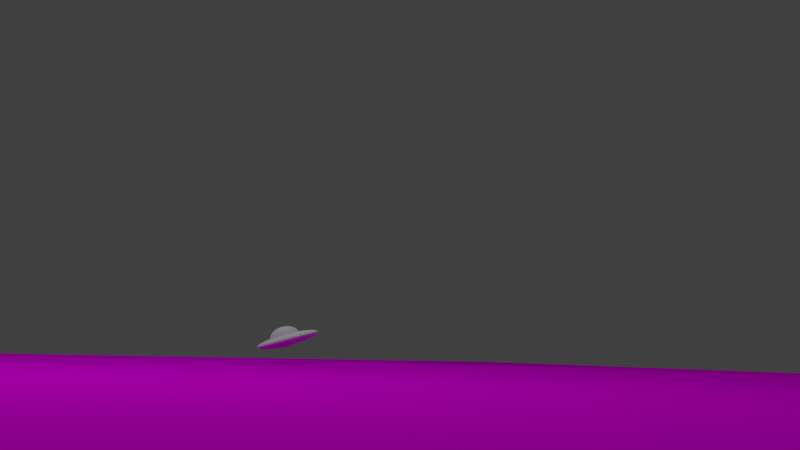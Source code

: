 # Source: Kamerafahrt5.blend  (saved by Blender 2.76.0; exported with 4.5.12 LTS)
import bpy
from mathutils import Matrix  # noqa: F401  (used for matrix-valued properties, if any)

bpy.ops.wm.read_factory_settings(use_empty=True)
scene = bpy.context.scene
scene.name = 'Scene'

# ---- collections
col_collection_1 = bpy.data.collections.new('Collection 1'); scene.collection.children.link(col_collection_1)

# ---- images (referenced by path relative to the original .blend; pixels are not part of the script)
import os
ASSET_DIR = os.environ.get("B2B_ASSET_DIR", "")  # directory of the original .blend (textures are referenced by path, not embedded)
HERE = os.path.dirname(os.path.abspath(__file__))  # packed textures are extracted next to this script under _unpacked/

def load_image(name, relpath, width, height, colorspace="sRGB"):
    """Load a texture the original file referenced (path relative to the .blend, or extracted next to this script)."""
    p = next((c for c in (os.path.join(HERE, relpath), os.path.join(ASSET_DIR, relpath)) if relpath and os.path.exists(c)), "")
    if p:
        img = bpy.data.images.load(p, check_existing=True)
        img.name = name
    else:  # same state as the original file: an image datablock whose file is absent (Cycles renders it pink)
        img = bpy.data.images.new(name, width, height)
        img.source = "FILE"
        img.filepath = "//" + (relpath or name)
    img.colorspace_settings.name = colorspace
    return img
img_ocean_water_background_4_jpg = load_image('ocean-water-background-4.jpg', 'ocean-water-background-4.jpg', 1024, 1024, 'sRGB')

# ---- materials (node trees are filled in below, after node groups)
mat_material_001 = bpy.data.materials.new('Material.001')
mat_material_001.alpha_threshold = 0.0
mat_material_001.roughness = 0.5
mat_lichtquelle3_gelb = bpy.data.materials.new('Lichtquelle3_gelb')
mat_lichtquelle3_gelb.alpha_threshold = 0.0
mat_lichtquelle3_gelb.roughness = 0.5
mat_lichtquelle2_blau = bpy.data.materials.new('Lichtquelle2_blau')
mat_lichtquelle2_blau.alpha_threshold = 0.0
mat_lichtquelle2_blau.roughness = 0.5
mat_lichtquelle1_wei = bpy.data.materials.new('Lichtquelle1_weiß')
mat_lichtquelle1_wei.alpha_threshold = 0.0
mat_lichtquelle1_wei.roughness = 0.5

# ---- material node trees
mat_material_001.use_nodes = True; mat_material_001.node_tree.nodes.clear()
_N = mat_material_001.node_tree.nodes; _L = mat_material_001.node_tree.links
n0 = _N.new('ShaderNodeOutputMaterial'); n0.name = 'Material Output'; n0.location = (300, 300)
n1 = _N.new('ShaderNodeBsdfDiffuse'); n1.name = 'Diffuse BSDF'; n1.location = (10, 300)
n2 = _N.new('ShaderNodeTexImage'); n2.name = 'Image Texture'; n2.location = (-180, 300)
n2.width = 140
n2.image = img_ocean_water_background_4_jpg
_L.new(n1.outputs[0], n0.inputs[0])
_L.new(n2.outputs[0], n1.inputs[0])
n0.is_active_output = True
mat_lichtquelle3_gelb.use_nodes = True; mat_lichtquelle3_gelb.node_tree.nodes.clear()
_N = mat_lichtquelle3_gelb.node_tree.nodes; _L = mat_lichtquelle3_gelb.node_tree.links
n0 = _N.new('ShaderNodeOutputMaterial'); n0.name = 'Material Output'; n0.location = (300, 300)
n1 = _N.new('ShaderNodeEmission'); n1.name = 'Emission'; n1.location = (10, 300)
n1.inputs[0].default_value = (0.9258, 1.0, 0.855, 1.0)
n1.inputs[1].default_value = 1.5
_L.new(n1.outputs[0], n0.inputs[0])
n0.is_active_output = True
mat_lichtquelle2_blau.use_nodes = True; mat_lichtquelle2_blau.node_tree.nodes.clear()
_N = mat_lichtquelle2_blau.node_tree.nodes; _L = mat_lichtquelle2_blau.node_tree.links
n0 = _N.new('ShaderNodeOutputMaterial'); n0.name = 'Material Output'; n0.location = (300, 300)
n1 = _N.new('ShaderNodeEmission'); n1.name = 'Emission'; n1.location = (10, 300)
n1.inputs[0].default_value = (0.8007, 1.0, 1.0, 1.0)
n1.inputs[1].default_value = 3.0
_L.new(n1.outputs[0], n0.inputs[0])
n0.is_active_output = True
mat_lichtquelle1_wei.use_nodes = True; mat_lichtquelle1_wei.node_tree.nodes.clear()
_N = mat_lichtquelle1_wei.node_tree.nodes; _L = mat_lichtquelle1_wei.node_tree.links
n0 = _N.new('ShaderNodeOutputMaterial'); n0.name = 'Material Output'; n0.location = (300, 300)
n1 = _N.new('ShaderNodeEmission'); n1.name = 'Emission'; n1.location = (10, 300)
n1.inputs[1].default_value = 5.0
_L.new(n1.outputs[0], n0.inputs[0])
n0.is_active_output = True

# ---- world
world_world = bpy.data.worlds.new('World'); scene.world = world_world
world_world.color = (0.05088, 0.05088, 0.05088)
world_world.use_sun_shadow = False
world_world.sun_shadow_jitter_overblur = 0.0
world_world.cycles.sampling_method = 'MANUAL'
world_world.cycles.sample_map_resolution = 256

# ---- cameras
cam_camera = bpy.data.cameras.new('Camera')
cam_camera.clip_end = 100.0
cam_camera.lens = 35.0
cam_camera.sensor_width = 32.0
cam_camera.sensor_height = 18.0
cam_camera.ortho_scale = 7.314
cam_camera.dof.focus_distance = 0.0

# ---- meshes
me_sphere = bpy.data.meshes.new('Sphere')
me_sphere.from_pydata([(0.07733, 0.5636, 0.4698), (-0.01253, 0.5636, 0.4426), (-0.09535, 0.5636, 0.3983), (-0.1679, 0.5636, 0.3387), (-0.2275, 0.5636, 0.2661), (-0.2718, 0.5636, 0.1833), (-0.299, 0.5636, 0.09346), (-0.3083, 0.5636, -2.032e-07), (-0.299, 0.5636, -0.09346), (-0.2718, 0.5636, -0.1833), (-0.2275, 0.5636, -0.2661), (-0.1679, 0.5636, -0.3387), (-0.09535, 0.5636, -0.3983), (-0.01253, 0.5636, -0.4426), (0.07733, 0.5636, -0.4698), (0.07913, 0.4961, 0.4698), (-0.009008, 0.4311, 0.4426), (-0.09024, 0.3713, 0.3983), (-0.1614, 0.3188, 0.3387), (-0.2199, 0.2758, 0.2661), (-0.2633, 0.2438, 0.1833), (-0.29, 0.2241, 0.09346), (-0.299, 0.2174, -2.032e-07), (-0.29, 0.2241, -0.09346), (-0.2633, 0.2438, -0.1833), (-0.2199, 0.2758, -0.2661), (-0.1614, 0.3188, -0.3387), (-0.09024, 0.3713, -0.3983), (-0.009008, 0.4311, -0.4426), (0.07913, 0.4961, -0.4698), (0.08445, 0.4311, 0.4698), (0.001424, 0.3038, 0.4426), (-0.07509, 0.1864, 0.3983), (-0.1422, 0.08347, 0.3387), (-0.1972, -0.0009715, 0.2661), (-0.2381, -0.06372, 0.1833), (-0.2633, -0.1024, 0.09346), (-0.2718, -0.1154, -2.031e-07), (-0.2633, -0.1024, -0.09346), (-0.2381, -0.06372, -0.1833), (-0.1972, -0.0009714, -0.2661), (-0.1422, 0.08347, -0.3387), (-0.07509, 0.1864, -0.3983), (0.001424, 0.3038, -0.4426), (0.08445, 0.4311, -0.4698), (0.09309, 0.3713, 0.4698), (0.01836, 0.1864, 0.4426), (-0.0505, 0.01594, 0.3983), (-0.1109, -0.1334, 0.3387), (-0.1604, -0.256, 0.2661), (-0.1972, -0.3471, 0.1833), (-0.2199, -0.4032, 0.09346), (-0.2275, -0.4222, -2.03e-07), (-0.2199, -0.4032, -0.09346), (-0.1972, -0.3471, -0.1833), (-0.1604, -0.256, -0.2661), (-0.1109, -0.1334, -0.3387), (-0.0505, 0.01594, -0.3983), (0.01836, 0.1864, -0.4426), (0.09309, 0.3713, -0.4698), (0.1047, 0.3188, 0.4698), (0.04116, 0.08347, 0.4426), (-0.0174, -0.1334, 0.3983), (-0.06873, -0.3236, 0.3387), (-0.1109, -0.4796, 0.2661), (-0.1422, -0.5955, 0.1833), (-0.1614, -0.6669, 0.09346), (-0.1679, -0.691, -2.029e-07), (-0.1614, -0.6669, -0.09346), (-0.1422, -0.5955, -0.1833), (-0.1109, -0.4796, -0.2661), (-0.06873, -0.3236, -0.3387), (-0.0174, -0.1334, -0.3983), (0.04116, 0.08347, -0.4426), (0.1047, 0.3188, -0.4698), (0.1189, 0.2758, 0.4698), (0.06894, -0.0009718, 0.4426), (0.02293, -0.256, 0.3983), (-0.0174, -0.4796, 0.3387), (-0.0505, -0.6631, 0.2661), (-0.07509, -0.7994, 0.1833), (-0.09024, -0.8834, 0.09346), (-0.09535, -0.9117, -2.028e-07), (-0.09024, -0.8834, -0.09346), (-0.07509, -0.7994, -0.1833), (-0.0505, -0.6631, -0.2661), (-0.0174, -0.4796, -0.3387), (0.02293, -0.256, -0.3983), (0.06894, -0.0009714, -0.4426), (0.1189, 0.2758, -0.4698), (0.135, 0.2438, 0.4698), (0.1006, -0.06372, 0.4426), (0.06894, -0.3471, 0.3983), (0.04116, -0.5955, 0.3387), (0.01836, -0.7994, 0.2661), (0.001424, -0.9509, 0.1833), (-0.009008, -1.044, 0.09346), (-0.01253, -1.076, -2.026e-07), (-0.009008, -1.044, -0.09346), (0.001424, -0.9509, -0.1833), (0.01836, -0.7994, -0.2661), (0.04116, -0.5955, -0.3387), (0.06894, -0.3471, -0.3983), (0.1006, -0.06372, -0.4426), (0.135, 0.2438, -0.4698), (0.1526, 0.2241, 0.4698), (0.135, -0.1024, 0.4426), (0.1189, -0.4032, 0.3983), (0.1047, -0.6669, 0.3387), (0.09309, -0.8834, 0.2661), (0.08445, -1.044, 0.1833), (0.07913, -1.143, 0.09346), (0.07733, -1.177, -2.024e-07), (0.07913, -1.143, -0.09346), (0.08445, -1.044, -0.1833), (0.09309, -0.8834, -0.2661), (0.1047, -0.6669, -0.3387), (0.1189, -0.4032, -0.3983), (0.135, -0.1024, -0.4426), (0.1526, 0.2241, -0.4698), (0.1708, 0.2174, 0.4698), (0.1708, -0.1154, 0.4426), (0.1708, -0.4222, 0.3983), (0.1708, -0.691, 0.3387), (0.1708, -0.9117, 0.2661), (0.1708, -1.076, 0.1833), (0.1708, -1.177, 0.09346), (0.1708, -1.211, -2.023e-07), (0.1708, -1.177, -0.09346), (0.1708, -1.076, -0.1833), (0.1708, -0.9117, -0.2661), (0.1708, -0.691, -0.3387), (0.1708, -0.4222, -0.3983), (0.1708, -0.1154, -0.4426), (0.1708, 0.2174, -0.4698), (0.189, 0.2241, 0.4698), (0.2066, -0.1024, 0.4426), (0.2227, -0.4032, 0.3983), (0.2369, -0.6669, 0.3387), (0.2485, -0.8834, 0.2661), (0.2571, -1.044, 0.1833), (0.2625, -1.143, 0.09346), (0.2642, -1.177, -2.021e-07), (0.2625, -1.143, -0.09346), (0.2571, -1.044, -0.1833), (0.2485, -0.8834, -0.2661), (0.2369, -0.6669, -0.3387), (0.2227, -0.4032, -0.3983), (0.2066, -0.1024, -0.4426), (0.189, 0.2241, -0.4698), (0.2066, 0.2438, 0.4698), (0.2409, -0.06372, 0.4426), (0.2726, -0.3471, 0.3983), (0.3004, -0.5955, 0.3387), (0.3232, -0.7994, 0.2661), (0.3402, -0.9509, 0.1833), (0.3506, -1.044, 0.09346), (0.3541, -1.076, -2.019e-07), (0.3506, -1.044, -0.09346), (0.3402, -0.9509, -0.1833), (0.3232, -0.7994, -0.2661), (0.3004, -0.5955, -0.3387), (0.2726, -0.3471, -0.3983), (0.2409, -0.06372, -0.4426), (0.2066, 0.2438, -0.4698), (0.2227, 0.2758, 0.4698), (0.2726, -0.0009717, 0.4426), (0.3187, -0.256, 0.3983), (0.359, -0.4796, 0.3387), (0.3921, -0.6631, 0.2661), (0.4167, -0.7994, 0.1833), (0.4318, -0.8834, 0.09346), (0.4369, -0.9117, -2.017e-07), (0.4318, -0.8834, -0.09346), (0.4167, -0.7994, -0.1833), (0.3921, -0.6631, -0.2661), (0.359, -0.4796, -0.3387), (0.3187, -0.256, -0.3983), (0.2726, -0.0009713, -0.4426), (0.2227, 0.2758, -0.4698), (0.2369, 0.3188, 0.4698), (0.3004, 0.08347, 0.4426), (0.359, -0.1334, 0.3983), (0.4103, -0.3236, 0.3387), (0.4524, -0.4796, 0.2661), (0.4837, -0.5955, 0.1833), (0.503, -0.6669, 0.09346), (0.5095, -0.691, -2.016e-07), (0.503, -0.6669, -0.09346), (0.4837, -0.5955, -0.1833), (0.4524, -0.4796, -0.2661), (0.4103, -0.3236, -0.3387), (0.359, -0.1334, -0.3983), (0.3004, 0.08347, -0.4426), (0.2369, 0.3188, -0.4698), (0.2485, 0.3713, 0.4698), (0.3232, 0.1864, 0.4426), (0.3921, 0.01594, 0.3983), (0.4524, -0.1334, 0.3387), (0.502, -0.256, 0.2661), (0.5388, -0.3471, 0.1833), (0.5614, -0.4032, 0.09346), (0.5691, -0.4222, -2.015e-07), (0.5614, -0.4032, -0.09346), (0.5388, -0.3471, -0.1833), (0.502, -0.256, -0.2661), (0.4524, -0.1334, -0.3387), (0.3921, 0.01594, -0.3983), (0.3232, 0.1864, -0.4426), (0.2485, 0.3713, -0.4698), (0.2571, 0.4311, 0.4698), (0.3402, 0.3038, 0.4426), (0.4167, 0.1864, 0.3983), (0.4837, 0.08347, 0.3387), (0.5388, -0.0009711, 0.2661), (0.5797, -0.06372, 0.1833), (0.6049, -0.1024, 0.09346), (0.6134, -0.1154, -2.014e-07), (0.6049, -0.1024, -0.09346), (0.5797, -0.06372, -0.1833), (0.5388, -0.000971, -0.2661), (0.4837, 0.08347, -0.3387), (0.4167, 0.1864, -0.3983), (0.3402, 0.3038, -0.4426), (0.2571, 0.4311, -0.4698), (0.2625, 0.4961, 0.4698), (0.3506, 0.4311, 0.4426), (0.4318, 0.3713, 0.3983), (0.503, 0.3188, 0.3387), (0.5614, 0.2758, 0.2661), (0.6049, 0.2438, 0.1833), (0.6316, 0.2241, 0.09346), (0.6406, 0.2174, -2.013e-07), (0.6316, 0.2241, -0.09346), (0.6049, 0.2438, -0.1833), (0.5614, 0.2758, -0.2661), (0.503, 0.3188, -0.3387), (0.4318, 0.3713, -0.3983), (0.3506, 0.4311, -0.4426), (0.2625, 0.4961, -0.4698), (0.2642, 0.5636, 0.4698), (0.3541, 0.5636, 0.4426), (0.4369, 0.5636, 0.3983), (0.5095, 0.5636, 0.3387), (0.5691, 0.5636, 0.2661), (0.6134, 0.5636, 0.1833), (0.6406, 0.5636, 0.09346), (0.6498, 0.5636, -2.013e-07), (0.6406, 0.5636, -0.09346), (0.6134, 0.5636, -0.1833), (0.5691, 0.5636, -0.2661), (0.5095, 0.5636, -0.3387), (0.4369, 0.5636, -0.3983), (0.3541, 0.5636, -0.4426), (0.2642, 0.5636, -0.4698), (0.2625, 0.6311, 0.4698), (0.3506, 0.6961, 0.4426), (0.4318, 0.7559, 0.3983), (0.503, 0.8084, 0.3387), (0.5614, 0.8514, 0.2661), (0.6049, 0.8834, 0.1833), (0.6316, 0.9031, 0.09346), (0.6406, 0.9098, -2.013e-07), (0.6316, 0.9031, -0.09346), (0.6049, 0.8834, -0.1833), (0.5614, 0.8514, -0.2661), (0.503, 0.8084, -0.3387), (0.4318, 0.7559, -0.3983), (0.3506, 0.6961, -0.4426), (0.2625, 0.6311, -0.4698), (0.2571, 0.6961, 0.4698), (0.3402, 0.8234, 0.4426), (0.4167, 0.9408, 0.3983), (0.4837, 1.044, 0.3387), (0.5388, 1.128, 0.2661), (0.5797, 1.191, 0.1833), (0.6049, 1.23, 0.09346), (0.6134, 1.243, -2.014e-07), (0.6049, 1.23, -0.09346), (0.5797, 1.191, -0.1833), (0.5388, 1.128, -0.2661), (0.4837, 1.044, -0.3387), (0.4167, 0.9408, -0.3983), (0.3402, 0.8234, -0.4426), (0.2571, 0.6961, -0.4698), (0.2485, 0.7559, 0.4698), (0.3232, 0.9408, 0.4426), (0.3921, 1.111, 0.3983), (0.4524, 1.261, 0.3387), (0.502, 1.383, 0.2661), (0.5388, 1.474, 0.1833), (0.5614, 1.53, 0.09346), (0.5691, 1.549, -2.015e-07), (0.5614, 1.53, -0.09346), (0.5388, 1.474, -0.1833), (0.502, 1.383, -0.2661), (0.4524, 1.261, -0.3387), (0.3921, 1.111, -0.3983), (0.3232, 0.9408, -0.4426), (0.2485, 0.7559, -0.4698), (0.2369, 0.8084, 0.4698), (0.3004, 1.044, 0.4426), (0.359, 1.261, 0.3983), (0.4103, 1.451, 0.3387), (0.4524, 1.607, 0.2661), (0.4837, 1.723, 0.1833), (0.503, 1.794, 0.09346), (0.5095, 1.818, -2.016e-07), (0.503, 1.794, -0.09346), (0.4837, 1.723, -0.1833), (0.4524, 1.607, -0.2661), (0.4103, 1.451, -0.3387), (0.359, 1.261, -0.3983), (0.3004, 1.044, -0.4426), (0.2369, 0.8084, -0.4698), (0.2227, 0.8514, 0.4698), (0.2726, 1.128, 0.4426), (0.3187, 1.383, 0.3983), (0.359, 1.607, 0.3387), (0.3921, 1.79, 0.2661), (0.4167, 1.927, 0.1833), (0.4318, 2.011, 0.09346), (0.4369, 2.039, -2.017e-07), (0.4318, 2.011, -0.09346), (0.4167, 1.927, -0.1833), (0.3921, 1.79, -0.2661), (0.359, 1.607, -0.3387), (0.3187, 1.383, -0.3983), (0.2726, 1.128, -0.4426), (0.2227, 0.8514, -0.4698), (0.1708, 0.5636, -0.479), (0.2066, 0.8834, 0.4698), (0.2409, 1.191, 0.4426), (0.2726, 1.474, 0.3983), (0.3004, 1.723, 0.3387), (0.3232, 1.927, 0.2661), (0.3402, 2.078, 0.1833), (0.3506, 2.171, 0.09346), (0.3541, 2.203, -2.019e-07), (0.3506, 2.171, -0.09346), (0.3402, 2.078, -0.1833), (0.3232, 1.927, -0.2661), (0.3004, 1.723, -0.3387), (0.2726, 1.474, -0.3983), (0.2409, 1.191, -0.4426), (0.2066, 0.8834, -0.4698), (0.189, 0.9031, 0.4698), (0.2066, 1.23, 0.4426), (0.2227, 1.53, 0.3983), (0.2369, 1.794, 0.3387), (0.2485, 2.011, 0.2661), (0.2571, 2.171, 0.1833), (0.2625, 2.27, 0.09346), (0.2642, 2.304, -2.021e-07), (0.2625, 2.27, -0.09346), (0.2571, 2.171, -0.1833), (0.2485, 2.011, -0.2661), (0.2369, 1.794, -0.3387), (0.2227, 1.53, -0.3983), (0.2066, 1.23, -0.4426), (0.189, 0.9031, -0.4698), (0.1708, 0.9098, 0.4698), (0.1708, 1.243, 0.4426), (0.1708, 1.549, 0.3983), (0.1708, 1.818, 0.3387), (0.1708, 2.039, 0.2661), (0.1708, 2.203, 0.1833), (0.1708, 2.304, 0.09346), (0.1708, 2.338, -2.023e-07), (0.1708, 2.304, -0.09346), (0.1708, 2.203, -0.1833), (0.1708, 2.039, -0.2661), (0.1708, 1.818, -0.3387), (0.1708, 1.549, -0.3983), (0.1708, 1.243, -0.4426), (0.1708, 0.9098, -0.4698), (0.1526, 0.9031, 0.4698), (0.135, 1.23, 0.4426), (0.1189, 1.53, 0.3983), (0.1047, 1.794, 0.3387), (0.09309, 2.011, 0.2661), (0.08445, 2.171, 0.1833), (0.07913, 2.27, 0.09346), (0.07733, 2.304, -2.024e-07), (0.07913, 2.27, -0.09346), (0.08445, 2.171, -0.1833), (0.09309, 2.011, -0.2661), (0.1047, 1.794, -0.3387), (0.1189, 1.53, -0.3983), (0.135, 1.23, -0.4426), (0.1526, 0.9031, -0.4698), (0.135, 0.8834, 0.4698), (0.1006, 1.191, 0.4426), (0.06894, 1.474, 0.3983), (0.04116, 1.723, 0.3387), (0.01836, 1.927, 0.2661), (0.001424, 2.078, 0.1833), (-0.009008, 2.171, 0.09346), (-0.01253, 2.203, -2.026e-07), (-0.009008, 2.171, -0.09346), (0.001424, 2.078, -0.1833), (0.01836, 1.927, -0.2661), (0.04116, 1.723, -0.3387), (0.06894, 1.474, -0.3983), (0.1006, 1.191, -0.4426), (0.135, 0.8834, -0.4698), (0.1189, 0.8514, 0.4698), (0.06894, 1.128, 0.4426), (0.02293, 1.383, 0.3983), (-0.0174, 1.607, 0.3387), (-0.0505, 1.79, 0.2661), (-0.07509, 1.927, 0.1833), (-0.09024, 2.011, 0.09346), (-0.09535, 2.039, -2.028e-07), (-0.09024, 2.011, -0.09346), (-0.07509, 1.927, -0.1833), (-0.0505, 1.79, -0.2661), (-0.0174, 1.607, -0.3387), (0.02293, 1.383, -0.3983), (0.06894, 1.128, -0.4426), (0.1189, 0.8514, -0.4698), (0.1047, 0.8084, 0.4698), (0.04116, 1.044, 0.4426), (-0.0174, 1.261, 0.3983), (-0.06873, 1.451, 0.3387), (-0.1109, 1.607, 0.2661), (-0.1422, 1.723, 0.1833), (-0.1614, 1.794, 0.09346), (-0.1679, 1.818, -2.029e-07), (-0.1614, 1.794, -0.09346), (-0.1422, 1.723, -0.1833), (-0.1109, 1.607, -0.2661), (-0.06873, 1.451, -0.3387), (-0.0174, 1.261, -0.3983), (0.04116, 1.044, -0.4426), (0.1047, 0.8084, -0.4698), (0.09309, 0.7559, 0.4698), (0.01836, 0.9408, 0.4426), (-0.0505, 1.111, 0.3983), (-0.1109, 1.261, 0.3387), (-0.1604, 1.383, 0.2661), (-0.1972, 1.474, 0.1833), (-0.2199, 1.53, 0.09346), (-0.2275, 1.549, -2.03e-07), (-0.2199, 1.53, -0.09346), (-0.1972, 1.474, -0.1833), (-0.1604, 1.383, -0.2661), (-0.1109, 1.261, -0.3387), (-0.0505, 1.111, -0.3983), (0.01836, 0.9408, -0.4426), (0.09309, 0.7559, -0.4698), (0.1708, 0.5636, 0.479), (0.08445, 0.6961, 0.4698), (0.001424, 0.8234, 0.4426), (-0.07509, 0.9408, 0.3983), (-0.1422, 1.044, 0.3387), (-0.1972, 1.128, 0.2661), (-0.2381, 1.191, 0.1833), (-0.2633, 1.23, 0.09346), (-0.2718, 1.243, -2.031e-07), (-0.2633, 1.23, -0.09346), (-0.2381, 1.191, -0.1833), (-0.1972, 1.128, -0.2661), (-0.1422, 1.044, -0.3387), (-0.07509, 0.9408, -0.3983), (0.001424, 0.8234, -0.4426), (0.08445, 0.6961, -0.4698), (0.07913, 0.6311, 0.4698), (-0.009008, 0.6961, 0.4426), (-0.09024, 0.7559, 0.3983), (-0.1614, 0.8084, 0.3387), (-0.2199, 0.8514, 0.2661), (-0.2633, 0.8834, 0.1833), (-0.29, 0.9031, 0.09346), (-0.299, 0.9098, -2.032e-07), (-0.29, 0.9031, -0.09346), (-0.2633, 0.8834, -0.1833), (-0.2199, 0.8514, -0.2661), (-0.1614, 0.8084, -0.3387), (-0.09024, 0.7559, -0.3983), (-0.009008, 0.6961, -0.4426), (0.07913, 0.6311, -0.4698), (-0.1951, 0.0, 0.9808), (-0.3827, 0.0, 0.9239), (-0.5556, 0.0, 0.8315), (-0.7071, 0.0, 0.7071), (-0.8315, 0.0, 0.5556), (-0.9239, 0.0, 0.3827), (-0.9808, 0.0, 0.1951), (-1.0, 0.0, 7.55e-08), (-0.9808, 0.0, -0.1951), (-0.9239, 0.0, -0.3827), (-0.8315, 0.0, -0.5556), (-0.7071, 0.0, -0.7071), (-0.5556, 0.0, -0.8315), (-0.3827, 0.0, -0.9239), (-0.1951, 0.0, -0.9808), (-0.1913, 0.03806, 0.9808), (-0.3753, 0.07466, 0.9239), (-0.5449, 0.1084, 0.8315), (-0.6935, 0.1379, 0.7071), (-0.8155, 0.1622, 0.5556), (-0.9061, 0.1802, 0.3827), (-0.9619, 0.1913, 0.1951), (-0.9808, 0.1951, 7.55e-08), (-0.9619, 0.1913, -0.1951), (-0.9061, 0.1802, -0.3827), (-0.8155, 0.1622, -0.5556), (-0.6935, 0.1379, -0.7071), (-0.5449, 0.1084, -0.8315), (-0.3753, 0.07466, -0.9239), (-0.1913, 0.03806, -0.9808), (-0.1802, 0.07466, 0.9808), (-0.3536, 0.1464, 0.9239), (-0.5133, 0.2126, 0.8315), (-0.6533, 0.2706, 0.7071), (-0.7682, 0.3182, 0.5556), (-0.8536, 0.3536, 0.3827), (-0.9061, 0.3753, 0.1951), (-0.9239, 0.3827, 7.55e-08), (-0.9061, 0.3753, -0.1951), (-0.8536, 0.3536, -0.3827), (-0.7682, 0.3182, -0.5556), (-0.6533, 0.2706, -0.7071), (-0.5133, 0.2126, -0.8315), (-0.3536, 0.1464, -0.9239), (-0.1802, 0.07466, -0.9808), (-0.1622, 0.1084, 0.9808), (-0.3182, 0.2126, 0.9239), (-0.4619, 0.3087, 0.8315), (-0.5879, 0.3928, 0.7071), (-0.6913, 0.4619, 0.5556), (-0.7682, 0.5133, 0.3827), (-0.8155, 0.5449, 0.1951), (-0.8315, 0.5556, 7.55e-08), (-0.8155, 0.5449, -0.1951), (-0.7682, 0.5133, -0.3827), (-0.6913, 0.4619, -0.5556), (-0.5879, 0.3928, -0.7071), (-0.4619, 0.3087, -0.8315), (-0.3182, 0.2126, -0.9239), (-0.1622, 0.1084, -0.9808), (-0.1379, 0.1379, 0.9808), (-0.2706, 0.2706, 0.9239), (-0.3928, 0.3928, 0.8315), (-0.5, 0.5, 0.7071), (-0.5879, 0.5879, 0.5556), (-0.6533, 0.6533, 0.3827), (-0.6935, 0.6935, 0.1951), (-0.7071, 0.7071, 7.55e-08), (-0.6935, 0.6935, -0.1951), (-0.6533, 0.6533, -0.3827), (-0.5879, 0.5879, -0.5556), (-0.5, 0.5, -0.7071), (-0.3928, 0.3928, -0.8315), (-0.2706, 0.2706, -0.9239), (-0.1379, 0.1379, -0.9808), (-0.1084, 0.1622, 0.9808), (-0.2126, 0.3182, 0.9239), (-0.3087, 0.4619, 0.8315), (-0.3928, 0.5879, 0.7071), (-0.4619, 0.6913, 0.5556), (-0.5133, 0.7682, 0.3827), (-0.5449, 0.8155, 0.1951), (-0.5556, 0.8315, 7.55e-08), (-0.5449, 0.8155, -0.1951), (-0.5133, 0.7682, -0.3827), (-0.4619, 0.6913, -0.5556), (-0.3928, 0.5879, -0.7071), (-0.3087, 0.4619, -0.8315), (-0.2126, 0.3182, -0.9239), (-0.1084, 0.1622, -0.9808), (-0.07466, 0.1802, 0.9808), (-0.1464, 0.3536, 0.9239), (-0.2126, 0.5133, 0.8315), (-0.2706, 0.6533, 0.7071), (-0.3182, 0.7682, 0.5556), (-0.3536, 0.8536, 0.3827), (-0.3753, 0.9061, 0.1951), (-0.3827, 0.9239, 7.55e-08), (-0.3753, 0.9061, -0.1951), (-0.3536, 0.8536, -0.3827), (-0.3182, 0.7682, -0.5556), (-0.2706, 0.6533, -0.7071), (-0.2126, 0.5133, -0.8315), (-0.1464, 0.3536, -0.9239), (-0.07466, 0.1802, -0.9808), (-0.03806, 0.1913, 0.9808), (-0.07466, 0.3753, 0.9239), (-0.1084, 0.5449, 0.8315), (-0.1379, 0.6935, 0.7071), (-0.1622, 0.8155, 0.5556), (-0.1802, 0.9061, 0.3827), (-0.1913, 0.9619, 0.1951), (-0.1951, 0.9808, 7.55e-08), (-0.1913, 0.9619, -0.1951), (-0.1802, 0.9061, -0.3827), (-0.1622, 0.8155, -0.5556), (-0.1379, 0.6935, -0.7071), (-0.1084, 0.5449, -0.8315), (-0.07466, 0.3753, -0.9239), (-0.03806, 0.1913, -0.9808), (3.266e-07, 0.1951, 0.9808), (3.192e-07, 0.3827, 0.9239), (3.117e-07, 0.5556, 0.8315), (3.192e-07, 0.7071, 0.7071), (3.341e-07, 0.8315, 0.5556), (2.745e-07, 0.9239, 0.3827), (3.937e-07, 0.9808, 0.1951), (3.788e-07, 1.0, 7.55e-08), (3.937e-07, 0.9808, -0.1951), (2.298e-07, 0.9239, -0.3827), (3.341e-07, 0.8315, -0.5556), (3.192e-07, 0.7071, -0.7071), (3.415e-07, 0.5556, -0.8315), (3.043e-07, 0.3827, -0.9239), (3.08e-07, 0.1951, -0.9808), (0.03806, 0.1913, 0.9808), (0.07466, 0.3753, 0.9239), (0.1084, 0.5449, 0.8315), (0.138, 0.6935, 0.7071), (0.1622, 0.8155, 0.5556), (0.1802, 0.9061, 0.3827), (0.1913, 0.9619, 0.1951), (0.1951, 0.9808, 7.55e-08), (0.1913, 0.9619, -0.1951), (0.1802, 0.9061, -0.3827), (0.1622, 0.8155, -0.5556), (0.138, 0.6935, -0.7071), (0.1084, 0.5449, -0.8315), (0.07466, 0.3753, -0.9239), (0.03806, 0.1913, -0.9808), (0.07466, 0.1802, 0.9808), (0.1464, 0.3536, 0.9239), (0.2126, 0.5133, 0.8315), (0.2706, 0.6533, 0.7071), (0.3182, 0.7682, 0.5556), (0.3536, 0.8536, 0.3827), (0.3753, 0.9061, 0.1951), (0.3827, 0.9239, 7.55e-08), (0.3753, 0.9061, -0.1951), (0.3536, 0.8536, -0.3827), (0.3182, 0.7682, -0.5556), (0.2706, 0.6533, -0.7071), (0.2126, 0.5133, -0.8315), (0.1464, 0.3536, -0.9239), (0.07466, 0.1802, -0.9808), (0.1084, 0.1622, 0.9808), (0.2126, 0.3182, 0.9239), (0.3087, 0.4619, 0.8315), (0.3928, 0.5879, 0.7071), (0.4619, 0.6913, 0.5556), (0.5133, 0.7682, 0.3827), (0.5449, 0.8155, 0.1951), (0.5556, 0.8315, 7.55e-08), (0.5449, 0.8155, -0.1951), (0.5133, 0.7682, -0.3827), (0.4619, 0.6913, -0.5556), (0.3928, 0.5879, -0.7071), (0.3087, 0.4619, -0.8315), (0.2126, 0.3182, -0.9239), (0.1084, 0.1622, -0.9808), (0.138, 0.1379, 0.9808), (0.2706, 0.2706, 0.9239), (0.3928, 0.3928, 0.8315), (0.5, 0.5, 0.7071), (0.5879, 0.5879, 0.5556), (0.6533, 0.6533, 0.3827), (0.6935, 0.6935, 0.1951), (0.7071, 0.7071, 7.55e-08), (0.6935, 0.6935, -0.1951), (0.6533, 0.6533, -0.3827), (0.5879, 0.5879, -0.5556), (0.5, 0.5, -0.7071), (0.3928, 0.3928, -0.8315), (0.2706, 0.2706, -0.9239), (0.138, 0.1379, -0.9808), (0.1622, 0.1084, 0.9808), (0.3182, 0.2126, 0.9239), (0.4619, 0.3087, 0.8315), (0.5879, 0.3928, 0.7071), (0.6913, 0.4619, 0.5556), (0.7682, 0.5133, 0.3827), (0.8155, 0.5449, 0.1951), (0.8315, 0.5556, 7.55e-08), (0.8155, 0.5449, -0.1951), (0.7682, 0.5133, -0.3827), (0.6913, 0.4619, -0.5556), (0.5879, 0.3928, -0.7071), (0.4619, 0.3087, -0.8315), (0.3182, 0.2126, -0.9239), (0.1622, 0.1084, -0.9808), (0.1802, 0.07466, 0.9808), (0.3536, 0.1464, 0.9239), (0.5133, 0.2126, 0.8315), (0.6533, 0.2706, 0.7071), (0.7682, 0.3182, 0.5556), (0.8536, 0.3536, 0.3827), (0.9061, 0.3753, 0.1951), (0.9239, 0.3827, 7.55e-08), (0.9061, 0.3753, -0.1951), (0.8536, 0.3536, -0.3827), (0.7682, 0.3182, -0.5556), (0.6533, 0.2706, -0.7071), (0.5133, 0.2126, -0.8315), (0.3536, 0.1464, -0.9239), (0.1802, 0.07466, -0.9808), (0.1913, 0.03806, 0.9808), (0.3753, 0.07466, 0.9239), (0.5449, 0.1084, 0.8315), (0.6935, 0.1379, 0.7071), (0.8155, 0.1622, 0.5556), (0.9061, 0.1802, 0.3827), (0.9619, 0.1913, 0.1951), (0.9808, 0.1951, 7.55e-08), (0.9619, 0.1913, -0.1951), (0.9061, 0.1802, -0.3827), (0.8155, 0.1622, -0.5556), (0.6935, 0.1379, -0.7071), (0.5449, 0.1084, -0.8315), (0.3753, 0.07466, -0.9239), (0.1913, 0.03806, -0.9808), (0.1951, -7.212e-09, 0.9808), (0.3827, 4.122e-08, 0.9239), (0.5556, 2.632e-08, 0.8315), (0.7071, -2.584e-08, 0.7071), (0.8315, -8.544e-08, 0.5556), (0.9239, 6.357e-08, 0.3827), (0.9808, -8.544e-08, 0.1951), (1.0, -1.003e-07, 7.55e-08), (0.9808, -8.544e-08, -0.1951), (0.9239, 6.357e-08, -0.3827), (0.8315, -8.544e-08, -0.5556), (0.7071, -2.584e-08, -0.7071), (0.5556, -1.094e-08, -0.8315), (0.3827, 3.964e-09, -0.9239), (0.1951, 3.964e-09, -0.9808), (0.1913, -0.03806, 0.9808), (0.3753, -0.07466, 0.9239), (0.5449, -0.1084, 0.8315), (0.6935, -0.1379, 0.7071), (0.8155, -0.1622, 0.5556), (0.9061, -0.1802, 0.3827), (0.9619, -0.1913, 0.1951), (0.9808, -0.1951, 7.55e-08), (0.9619, -0.1913, -0.1951), (0.9061, -0.1802, -0.3827), (0.8155, -0.1622, -0.5556), (0.6935, -0.1379, -0.7071), (0.5449, -0.1084, -0.8315), (0.3753, -0.07466, -0.9239), (0.1913, -0.03806, -0.9808), (0.1802, -0.07466, 0.9808), (0.3536, -0.1464, 0.9239), (0.5133, -0.2126, 0.8315), (0.6533, -0.2706, 0.7071), (0.7682, -0.3182, 0.5556), (0.8536, -0.3536, 0.3827), (0.9061, -0.3753, 0.1951), (0.9239, -0.3827, 7.55e-08), (0.9061, -0.3753, -0.1951), (0.8536, -0.3536, -0.3827), (0.7682, -0.3182, -0.5556), (0.6533, -0.2706, -0.7071), (0.5133, -0.2126, -0.8315), (0.3536, -0.1464, -0.9239), (0.1802, -0.07466, -0.9808), (0.1622, -0.1084, 0.9808), (0.3182, -0.2126, 0.9239), (0.4619, -0.3087, 0.8315), (0.5879, -0.3928, 0.7071), (0.6913, -0.4619, 0.5556), (0.7682, -0.5133, 0.3827), (0.8155, -0.5449, 0.1951), (0.8315, -0.5556, 7.55e-08), (0.8155, -0.5449, -0.1951), (0.7682, -0.5133, -0.3827), (0.6913, -0.4619, -0.5556), (0.5879, -0.3928, -0.7071), (0.4619, -0.3087, -0.8315), (0.3182, -0.2126, -0.9239), (0.1622, -0.1084, -0.9808), (0.138, -0.1379, 0.9808), (0.2706, -0.2706, 0.9239), (0.3928, -0.3928, 0.8315), (0.5, -0.5, 0.7071), (0.5879, -0.5879, 0.5556), (0.6533, -0.6533, 0.3827), (0.6935, -0.6935, 0.1951), (0.7071, -0.7071, 7.55e-08), (0.6935, -0.6935, -0.1951), (0.6533, -0.6533, -0.3827), (0.5879, -0.5879, -0.5556), (0.5, -0.5, -0.7071), (0.3928, -0.3928, -0.8315), (0.2706, -0.2706, -0.9239), (0.1379, -0.1379, -0.9808), (0.1084, -0.1622, 0.9808), (0.2126, -0.3182, 0.9239), (0.3087, -0.4619, 0.8315), (0.3928, -0.5879, 0.7071), (0.4619, -0.6913, 0.5556), (0.5133, -0.7682, 0.3827), (0.5449, -0.8155, 0.1951), (0.5556, -0.8315, 7.55e-08), (0.5449, -0.8155, -0.1951), (0.5133, -0.7682, -0.3827), (0.4619, -0.6913, -0.5556), (0.3928, -0.5879, -0.7071), (0.3087, -0.4619, -0.8315), (0.2126, -0.3182, -0.9239), (0.1084, -0.1622, -0.9808), (3.258e-07, 0.0, -1.0), (0.07466, -0.1802, 0.9808), (0.1464, -0.3536, 0.9239), (0.2126, -0.5133, 0.8315), (0.2706, -0.6533, 0.7071), (0.3182, -0.7682, 0.5556), (0.3536, -0.8536, 0.3827), (0.3753, -0.9061, 0.1951), (0.3827, -0.9239, 7.55e-08), (0.3753, -0.9061, -0.1951), (0.3536, -0.8536, -0.3827), (0.3182, -0.7682, -0.5556), (0.2706, -0.6533, -0.7071), (0.2126, -0.5133, -0.8315), (0.1464, -0.3536, -0.9239), (0.07466, -0.1802, -0.9808), (0.03806, -0.1913, 0.9808), (0.07466, -0.3753, 0.9239), (0.1084, -0.5449, 0.8315), (0.1379, -0.6935, 0.7071), (0.1622, -0.8155, 0.5556), (0.1802, -0.9061, 0.3827), (0.1913, -0.9619, 0.1951), (0.1951, -0.9808, 7.55e-08), (0.1913, -0.9619, -0.1951), (0.1802, -0.9061, -0.3827), (0.1622, -0.8155, -0.5556), (0.1379, -0.6935, -0.7071), (0.1084, -0.5449, -0.8315), (0.07466, -0.3753, -0.9239), (0.03806, -0.1913, -0.9808), (3.117e-07, -0.1951, 0.9808), (2.819e-07, -0.3827, 0.9239), (2.819e-07, -0.5556, 0.8315), (1.851e-07, -0.7071, 0.7071), (1.404e-07, -0.8315, 0.5556), (3.192e-07, -0.9239, 0.3827), (9.567e-08, -0.9808, 0.1951), (1.404e-07, -1.0, 7.55e-08), (9.567e-08, -0.9808, -0.1951), (3.192e-07, -0.9239, -0.3827), (1.404e-07, -0.8315, -0.5556), (1.851e-07, -0.7071, -0.7071), (2.596e-07, -0.5556, -0.8315), (2.521e-07, -0.3827, -0.9239), (3.155e-07, -0.1951, -0.9808), (-0.03806, -0.1913, 0.9808), (-0.07466, -0.3753, 0.9239), (-0.1084, -0.5449, 0.8315), (-0.1379, -0.6935, 0.7071), (-0.1622, -0.8155, 0.5556), (-0.1802, -0.9061, 0.3827), (-0.1913, -0.9619, 0.1951), (-0.1951, -0.9808, 7.55e-08), (-0.1913, -0.9619, -0.1951), (-0.1802, -0.9061, -0.3827), (-0.1622, -0.8155, -0.5556), (-0.1379, -0.6935, -0.7071), (-0.1084, -0.5449, -0.8315), (-0.07466, -0.3753, -0.9239), (-0.03806, -0.1913, -0.9808), (-0.07466, -0.1802, 0.9808), (-0.1464, -0.3536, 0.9239), (-0.2126, -0.5133, 0.8315), (-0.2706, -0.6533, 0.7071), (-0.3182, -0.7682, 0.5556), (-0.3536, -0.8536, 0.3827), (-0.3753, -0.9061, 0.1951), (-0.3827, -0.9239, 7.55e-08), (-0.3753, -0.9061, -0.1951), (-0.3536, -0.8536, -0.3827), (-0.3182, -0.7682, -0.5556), (-0.2706, -0.6533, -0.7071), (-0.2126, -0.5133, -0.8315), (-0.1464, -0.3536, -0.9239), (-0.07466, -0.1802, -0.9808), (-0.1084, -0.1622, 0.9808), (-0.2126, -0.3182, 0.9239), (-0.3087, -0.4619, 0.8315), (-0.3928, -0.5879, 0.7071), (-0.4619, -0.6913, 0.5556), (-0.5133, -0.7682, 0.3827), (-0.5449, -0.8155, 0.1951), (-0.5556, -0.8315, 7.55e-08), (-0.5449, -0.8155, -0.1951), (-0.5133, -0.7682, -0.3827), (-0.4619, -0.6913, -0.5556), (-0.3928, -0.5879, -0.7071), (-0.3087, -0.4619, -0.8315), (-0.2126, -0.3182, -0.9239), (-0.1084, -0.1622, -0.9808), (-0.1379, -0.1379, 0.9808), (-0.2706, -0.2706, 0.9239), (-0.3928, -0.3928, 0.8315), (-0.5, -0.5, 0.7071), (-0.5879, -0.5879, 0.5556), (-0.6533, -0.6533, 0.3827), (-0.6935, -0.6935, 0.1951), (-0.7071, -0.7071, 7.55e-08), (-0.6935, -0.6935, -0.1951), (-0.6533, -0.6533, -0.3827), (-0.5879, -0.5879, -0.5556), (-0.5, -0.5, -0.7071), (-0.3928, -0.3928, -0.8315), (-0.2706, -0.2706, -0.9239), (-0.1379, -0.1379, -0.9808), (-0.1622, -0.1084, 0.9808), (-0.3182, -0.2126, 0.9239), (-0.4619, -0.3087, 0.8315), (-0.5879, -0.3928, 0.7071), (-0.6913, -0.4619, 0.5556), (-0.7682, -0.5133, 0.3827), (-0.8155, -0.5449, 0.1951), (-0.8315, -0.5556, 7.55e-08), (-0.8155, -0.5449, -0.1951), (-0.7682, -0.5133, -0.3827), (-0.6913, -0.4619, -0.5556), (-0.5879, -0.3928, -0.7071), (-0.4619, -0.3087, -0.8315), (-0.3182, -0.2126, -0.9239), (-0.1622, -0.1084, -0.9808), (2.48e-08, -1.247e-07, 1.0), (-0.1802, -0.07466, 0.9808), (-0.3536, -0.1464, 0.9239), (-0.5133, -0.2126, 0.8315), (-0.6533, -0.2706, 0.7071), (-0.7682, -0.3182, 0.5556), (-0.8536, -0.3536, 0.3827), (-0.9061, -0.3753, 0.1951), (-0.9239, -0.3827, 7.55e-08), (-0.9061, -0.3753, -0.1951), (-0.8536, -0.3536, -0.3827), (-0.7682, -0.3182, -0.5556), (-0.6533, -0.2706, -0.7071), (-0.5133, -0.2126, -0.8315), (-0.3536, -0.1464, -0.9239), (-0.1802, -0.07466, -0.9808), (-0.1913, -0.03806, 0.9808), (-0.3753, -0.07466, 0.9239), (-0.5449, -0.1084, 0.8315), (-0.6935, -0.1379, 0.7071), (-0.8155, -0.1622, 0.5556), (-0.9061, -0.1802, 0.3827), (-0.9619, -0.1913, 0.1951), (-0.9808, -0.1951, 7.55e-08), (-0.9619, -0.1913, -0.1951), (-0.9061, -0.1802, -0.3827), (-0.8155, -0.1622, -0.5556), (-0.6935, -0.1379, -0.7071), (-0.5449, -0.1084, -0.8315), (-0.3753, -0.07466, -0.9239), (-0.1913, -0.03806, -0.9808)], [], [(14, 13, 28, 29), (7, 6, 21, 22), (8, 7, 22, 23), (1, 0, 15, 16), (9, 8, 23, 24), (2, 1, 16, 17), (10, 9, 24, 25), (3, 2, 17, 18), (11, 10, 25, 26), (4, 3, 18, 19), (12, 11, 26, 27), (5, 4, 19, 20), (13, 12, 27, 28), (6, 5, 20, 21), (20, 19, 34, 35), (28, 27, 42, 43), (21, 20, 35, 36), (29, 28, 43, 44), (22, 21, 36, 37), (23, 22, 37, 38), (16, 15, 30, 31), (24, 23, 38, 39), (17, 16, 31, 32), (25, 24, 39, 40), (18, 17, 32, 33), (26, 25, 40, 41), (19, 18, 33, 34), (27, 26, 41, 42), (39, 38, 53, 54), (32, 31, 46, 47), (40, 39, 54, 55), (33, 32, 47, 48), (41, 40, 55, 56), (34, 33, 48, 49), (42, 41, 56, 57), (35, 34, 49, 50), (43, 42, 57, 58), (36, 35, 50, 51), (44, 43, 58, 59), (37, 36, 51, 52), (38, 37, 52, 53), (31, 30, 45, 46), (58, 57, 72, 73), (51, 50, 65, 66), (59, 58, 73, 74), (52, 51, 66, 67), (53, 52, 67, 68), (46, 45, 60, 61), (54, 53, 68, 69), (47, 46, 61, 62), (55, 54, 69, 70), (48, 47, 62, 63), (56, 55, 70, 71), (49, 48, 63, 64), (57, 56, 71, 72), (50, 49, 64, 65), (70, 69, 84, 85), (63, 62, 77, 78), (71, 70, 85, 86), (64, 63, 78, 79), (72, 71, 86, 87), (65, 64, 79, 80), (73, 72, 87, 88), (66, 65, 80, 81), (74, 73, 88, 89), (67, 66, 81, 82), (68, 67, 82, 83), (61, 60, 75, 76), (69, 68, 83, 84), (62, 61, 76, 77), (89, 88, 103, 104), (82, 81, 96, 97), (83, 82, 97, 98), (76, 75, 90, 91), (84, 83, 98, 99), (77, 76, 91, 92), (85, 84, 99, 100), (78, 77, 92, 93), (86, 85, 100, 101), (79, 78, 93, 94), (87, 86, 101, 102), (80, 79, 94, 95), (88, 87, 102, 103), (81, 80, 95, 96), (93, 92, 107, 108), (101, 100, 115, 116), (94, 93, 108, 109), (102, 101, 116, 117), (95, 94, 109, 110), (103, 102, 117, 118), (96, 95, 110, 111), (104, 103, 118, 119), (97, 96, 111, 112), (98, 97, 112, 113), (91, 90, 105, 106), (99, 98, 113, 114), (92, 91, 106, 107), (100, 99, 114, 115), (112, 111, 126, 127), (113, 112, 127, 128), (106, 105, 120, 121), (114, 113, 128, 129), (107, 106, 121, 122), (115, 114, 129, 130), (108, 107, 122, 123), (116, 115, 130, 131), (109, 108, 123, 124), (117, 116, 131, 132), (110, 109, 124, 125), (118, 117, 132, 133), (111, 110, 125, 126), (119, 118, 133, 134), (131, 130, 145, 146), (124, 123, 138, 139), (132, 131, 146, 147), (125, 124, 139, 140), (133, 132, 147, 148), (126, 125, 140, 141), (134, 133, 148, 149), (127, 126, 141, 142), (128, 127, 142, 143), (121, 120, 135, 136), (129, 128, 143, 144), (122, 121, 136, 137), (130, 129, 144, 145), (123, 122, 137, 138), (143, 142, 157, 158), (136, 135, 150, 151), (144, 143, 158, 159), (137, 136, 151, 152), (145, 144, 159, 160), (138, 137, 152, 153), (146, 145, 160, 161), (139, 138, 153, 154), (147, 146, 161, 162), (140, 139, 154, 155), (148, 147, 162, 163), (141, 140, 155, 156), (149, 148, 163, 164), (142, 141, 156, 157), (154, 153, 168, 169), (162, 161, 176, 177), (155, 154, 169, 170), (163, 162, 177, 178), (156, 155, 170, 171), (164, 163, 178, 179), (157, 156, 171, 172), (158, 157, 172, 173), (151, 150, 165, 166), (159, 158, 173, 174), (152, 151, 166, 167), (160, 159, 174, 175), (153, 152, 167, 168), (161, 160, 175, 176), (173, 172, 187, 188), (166, 165, 180, 181), (174, 173, 188, 189), (167, 166, 181, 182), (175, 174, 189, 190), (168, 167, 182, 183), (176, 175, 190, 191), (169, 168, 183, 184), (177, 176, 191, 192), (170, 169, 184, 185), (178, 177, 192, 193), (171, 170, 185, 186), (179, 178, 193, 194), (172, 171, 186, 187), (192, 191, 206, 207), (185, 184, 199, 200), (193, 192, 207, 208), (186, 185, 200, 201), (194, 193, 208, 209), (187, 186, 201, 202), (188, 187, 202, 203), (181, 180, 195, 196), (189, 188, 203, 204), (182, 181, 196, 197), (190, 189, 204, 205), (183, 182, 197, 198), (191, 190, 205, 206), (184, 183, 198, 199), (204, 203, 218, 219), (197, 196, 211, 212), (205, 204, 219, 220), (198, 197, 212, 213), (206, 205, 220, 221), (199, 198, 213, 214), (207, 206, 221, 222), (200, 199, 214, 215), (208, 207, 222, 223), (201, 200, 215, 216), (209, 208, 223, 224), (202, 201, 216, 217), (203, 202, 217, 218), (196, 195, 210, 211), (223, 222, 237, 238), (216, 215, 230, 231), (224, 223, 238, 239), (217, 216, 231, 232), (218, 217, 232, 233), (211, 210, 225, 226), (219, 218, 233, 234), (212, 211, 226, 227), (220, 219, 234, 235), (213, 212, 227, 228), (221, 220, 235, 236), (214, 213, 228, 229), (222, 221, 236, 237), (215, 214, 229, 230), (227, 226, 241, 242), (235, 234, 249, 250), (228, 227, 242, 243), (236, 235, 250, 251), (229, 228, 243, 244), (237, 236, 251, 252), (230, 229, 244, 245), (238, 237, 252, 253), (231, 230, 245, 246), (239, 238, 253, 254), (232, 231, 246, 247), (233, 232, 247, 248), (226, 225, 240, 241), (234, 233, 248, 249), (246, 245, 260, 261), (254, 253, 268, 269), (247, 246, 261, 262), (248, 247, 262, 263), (241, 240, 255, 256), (249, 248, 263, 264), (242, 241, 256, 257), (250, 249, 264, 265), (243, 242, 257, 258), (251, 250, 265, 266), (244, 243, 258, 259), (252, 251, 266, 267), (245, 244, 259, 260), (253, 252, 267, 268), (265, 264, 279, 280), (258, 257, 272, 273), (266, 265, 280, 281), (259, 258, 273, 274), (267, 266, 281, 282), (260, 259, 274, 275), (268, 267, 282, 283), (261, 260, 275, 276), (269, 268, 283, 284), (262, 261, 276, 277), (263, 262, 277, 278), (256, 255, 270, 271), (264, 263, 278, 279), (257, 256, 271, 272), (284, 283, 298, 299), (277, 276, 291, 292), (278, 277, 292, 293), (271, 270, 285, 286), (279, 278, 293, 294), (272, 271, 286, 287), (280, 279, 294, 295), (273, 272, 287, 288), (281, 280, 295, 296), (274, 273, 288, 289), (282, 281, 296, 297), (275, 274, 289, 290), (283, 282, 297, 298), (276, 275, 290, 291), (288, 287, 302, 303), (296, 295, 310, 311), (289, 288, 303, 304), (297, 296, 311, 312), (290, 289, 304, 305), (298, 297, 312, 313), (291, 290, 305, 306), (299, 298, 313, 314), (292, 291, 306, 307), (293, 292, 307, 308), (286, 285, 300, 301), (294, 293, 308, 309), (287, 286, 301, 302), (295, 294, 309, 310), (307, 306, 321, 322), (308, 307, 322, 323), (301, 300, 315, 316), (309, 308, 323, 324), (302, 301, 316, 317), (310, 309, 324, 325), (303, 302, 317, 318), (311, 310, 325, 326), (304, 303, 318, 319), (312, 311, 326, 327), (305, 304, 319, 320), (313, 312, 327, 328), (306, 305, 320, 321), (314, 313, 328, 329), (326, 325, 341, 342), (319, 318, 334, 335), (327, 326, 342, 343), (320, 319, 335, 336), (328, 327, 343, 344), (321, 320, 336, 337), (329, 328, 344, 345), (322, 321, 337, 338), (323, 322, 338, 339), (316, 315, 331, 332), (324, 323, 339, 340), (317, 316, 332, 333), (325, 324, 340, 341), (318, 317, 333, 334), (339, 338, 353, 354), (332, 331, 346, 347), (340, 339, 354, 355), (333, 332, 347, 348), (341, 340, 355, 356), (334, 333, 348, 349), (342, 341, 356, 357), (335, 334, 349, 350), (343, 342, 357, 358), (336, 335, 350, 351), (344, 343, 358, 359), (337, 336, 351, 352), (345, 344, 359, 360), (338, 337, 352, 353), (358, 357, 372, 373), (351, 350, 365, 366), (359, 358, 373, 374), (352, 351, 366, 367), (360, 359, 374, 375), (353, 352, 367, 368), (354, 353, 368, 369), (347, 346, 361, 362), (355, 354, 369, 370), (348, 347, 362, 363), (356, 355, 370, 371), (349, 348, 363, 364), (357, 356, 371, 372), (350, 349, 364, 365), (362, 361, 376, 377), (370, 369, 384, 385), (363, 362, 377, 378), (371, 370, 385, 386), (364, 363, 378, 379), (372, 371, 386, 387), (365, 364, 379, 380), (373, 372, 387, 388), (366, 365, 380, 381), (374, 373, 388, 389), (367, 366, 381, 382), (375, 374, 389, 390), (368, 367, 382, 383), (369, 368, 383, 384), (381, 380, 395, 396), (389, 388, 403, 404), (382, 381, 396, 397), (390, 389, 404, 405), (383, 382, 397, 398), (384, 383, 398, 399), (377, 376, 391, 392), (385, 384, 399, 400), (378, 377, 392, 393), (386, 385, 400, 401), (379, 378, 393, 394), (387, 386, 401, 402), (380, 379, 394, 395), (388, 387, 402, 403), (400, 399, 414, 415), (393, 392, 407, 408), (401, 400, 415, 416), (394, 393, 408, 409), (402, 401, 416, 417), (395, 394, 409, 410), (403, 402, 417, 418), (396, 395, 410, 411), (404, 403, 418, 419), (397, 396, 411, 412), (405, 404, 419, 420), (398, 397, 412, 413), (399, 398, 413, 414), (392, 391, 406, 407), (419, 418, 433, 434), (412, 411, 426, 427), (420, 419, 434, 435), (413, 412, 427, 428), (414, 413, 428, 429), (407, 406, 421, 422), (415, 414, 429, 430), (408, 407, 422, 423), (416, 415, 430, 431), (409, 408, 423, 424), (417, 416, 431, 432), (410, 409, 424, 425), (418, 417, 432, 433), (411, 410, 425, 426), (423, 422, 437, 438), (431, 430, 445, 446), (424, 423, 438, 439), (432, 431, 446, 447), (425, 424, 439, 440), (433, 432, 447, 448), (426, 425, 440, 441), (434, 433, 448, 449), (427, 426, 441, 442), (435, 434, 449, 450), (428, 427, 442, 443), (429, 428, 443, 444), (422, 421, 436, 437), (430, 429, 444, 445), (442, 441, 457, 458), (450, 449, 465, 466), (443, 442, 458, 459), (444, 443, 459, 460), (437, 436, 452, 453), (445, 444, 460, 461), (438, 437, 453, 454), (446, 445, 461, 462), (439, 438, 454, 455), (447, 446, 462, 463), (440, 439, 455, 456), (448, 447, 463, 464), (441, 440, 456, 457), (449, 448, 464, 465), (462, 461, 476, 477), (455, 454, 469, 470), (463, 462, 477, 478), (456, 455, 470, 471), (464, 463, 478, 479), (457, 456, 471, 472), (465, 464, 479, 480), (458, 457, 472, 473), (466, 465, 480, 481), (459, 458, 473, 474), (460, 459, 474, 475), (453, 452, 467, 468), (461, 460, 475, 476), (454, 453, 468, 469), (0, 451, 15), (330, 14, 29), (15, 451, 30), (330, 29, 44), (30, 451, 45), (330, 44, 59), (45, 451, 60), (330, 59, 74), (60, 451, 75), (330, 74, 89), (75, 451, 90), (330, 89, 104), (90, 451, 105), (330, 104, 119), (105, 451, 120), (330, 119, 134), (120, 451, 135), (330, 134, 149), (135, 451, 150), (330, 149, 164), (150, 451, 165), (330, 164, 179), (165, 451, 180), (330, 179, 194), (180, 451, 195), (330, 194, 209), (195, 451, 210), (330, 209, 224), (210, 451, 225), (330, 224, 239), (225, 451, 240), (330, 239, 254), (240, 451, 255), (330, 254, 269), (255, 451, 270), (330, 269, 284), (270, 451, 285), (330, 284, 299), (285, 451, 300), (330, 299, 314), (300, 451, 315), (330, 314, 329), (315, 451, 331), (330, 329, 345), (330, 345, 360), (331, 451, 346), (346, 451, 361), (330, 360, 375), (361, 451, 376), (330, 375, 390), (376, 451, 391), (330, 390, 405), (391, 451, 406), (330, 405, 420), (406, 451, 421), (330, 420, 435), (421, 451, 436), (330, 435, 450), (436, 451, 452), (330, 450, 466), (452, 451, 467), (330, 466, 481), (481, 480, 13, 14), (474, 473, 6, 7), (467, 451, 0), (330, 481, 14), (475, 474, 7, 8), (468, 467, 0, 1), (476, 475, 8, 9), (469, 468, 1, 2), (477, 476, 9, 10), (470, 469, 2, 3), (478, 477, 10, 11), (471, 470, 3, 4), (479, 478, 11, 12), (472, 471, 4, 5), (480, 479, 12, 13), (473, 472, 5, 6), (488, 487, 502, 503), (496, 495, 510, 511), (489, 488, 503, 504), (490, 489, 504, 505), (483, 482, 497, 498), (491, 490, 505, 506), (484, 483, 498, 499), (492, 491, 506, 507), (485, 484, 499, 500), (493, 492, 507, 508), (486, 485, 500, 501), (494, 493, 508, 509), (487, 486, 501, 502), (495, 494, 509, 510), (502, 501, 516, 517), (510, 509, 524, 525), (503, 502, 517, 518), (511, 510, 525, 526), (504, 503, 518, 519), (505, 504, 519, 520), (498, 497, 512, 513), (506, 505, 520, 521), (499, 498, 513, 514), (507, 506, 521, 522), (500, 499, 514, 515), (508, 507, 522, 523), (501, 500, 515, 516), (509, 508, 523, 524), (521, 520, 535, 536), (514, 513, 528, 529), (522, 521, 536, 537), (515, 514, 529, 530), (523, 522, 537, 538), (516, 515, 530, 531), (524, 523, 538, 539), (517, 516, 531, 532), (525, 524, 539, 540), (518, 517, 532, 533), (526, 525, 540, 541), (519, 518, 533, 534), (520, 519, 534, 535), (513, 512, 527, 528), (540, 539, 554, 555), (533, 532, 547, 548), (541, 540, 555, 556), (534, 533, 548, 549), (535, 534, 549, 550), (528, 527, 542, 543), (536, 535, 550, 551), (529, 528, 543, 544), (537, 536, 551, 552), (530, 529, 544, 545), (538, 537, 552, 553), (531, 530, 545, 546), (539, 538, 553, 554), (532, 531, 546, 547), (544, 543, 558, 559), (552, 551, 566, 567), (545, 544, 559, 560), (553, 552, 567, 568), (546, 545, 560, 561), (554, 553, 568, 569), (547, 546, 561, 562), (555, 554, 569, 570), (548, 547, 562, 563), (556, 555, 570, 571), (549, 548, 563, 564), (550, 549, 564, 565), (543, 542, 557, 558), (551, 550, 565, 566), (563, 562, 577, 578), (571, 570, 585, 586), (564, 563, 578, 579), (565, 564, 579, 580), (558, 557, 572, 573), (566, 565, 580, 581), (559, 558, 573, 574), (567, 566, 581, 582), (560, 559, 574, 575), (568, 567, 582, 583), (561, 560, 575, 576), (569, 568, 583, 584), (562, 561, 576, 577), (570, 569, 584, 585), (582, 581, 596, 597), (575, 574, 589, 590), (583, 582, 597, 598), (576, 575, 590, 591), (584, 583, 598, 599), (577, 576, 591, 592), (585, 584, 599, 600), (578, 577, 592, 593), (586, 585, 600, 601), (579, 578, 593, 594), (580, 579, 594, 595), (573, 572, 587, 588), (581, 580, 595, 596), (574, 573, 588, 589), (601, 600, 615, 616), (594, 593, 608, 609), (595, 594, 609, 610), (588, 587, 602, 603), (596, 595, 610, 611), (589, 588, 603, 604), (597, 596, 611, 612), (590, 589, 604, 605), (598, 597, 612, 613), (591, 590, 605, 606), (599, 598, 613, 614), (592, 591, 606, 607), (600, 599, 614, 615), (593, 592, 607, 608), (613, 612, 627, 628), (606, 605, 620, 621), (614, 613, 628, 629), (607, 606, 621, 622), (615, 614, 629, 630), (608, 607, 622, 623), (616, 615, 630, 631), (609, 608, 623, 624), (610, 609, 624, 625), (603, 602, 617, 618), (611, 610, 625, 626), (604, 603, 618, 619), (612, 611, 626, 627), (605, 604, 619, 620), (625, 624, 639, 640), (618, 617, 632, 633), (626, 625, 640, 641), (619, 618, 633, 634), (627, 626, 641, 642), (620, 619, 634, 635), (628, 627, 642, 643), (621, 620, 635, 636), (629, 628, 643, 644), (622, 621, 636, 637), (630, 629, 644, 645), (623, 622, 637, 638), (631, 630, 645, 646), (624, 623, 638, 639), (636, 635, 650, 651), (644, 643, 658, 659), (637, 636, 651, 652), (645, 644, 659, 660), (638, 637, 652, 653), (646, 645, 660, 661), (639, 638, 653, 654), (640, 639, 654, 655), (633, 632, 647, 648), (641, 640, 655, 656), (634, 633, 648, 649), (642, 641, 656, 657), (635, 634, 649, 650), (643, 642, 657, 658), (655, 654, 669, 670), (648, 647, 662, 663), (656, 655, 670, 671), (649, 648, 663, 664), (657, 656, 671, 672), (650, 649, 664, 665), (658, 657, 672, 673), (651, 650, 665, 666), (659, 658, 673, 674), (652, 651, 666, 667), (660, 659, 674, 675), (653, 652, 667, 668), (661, 660, 675, 676), (654, 653, 668, 669), (674, 673, 688, 689), (667, 666, 681, 682), (675, 674, 689, 690), (668, 667, 682, 683), (676, 675, 690, 691), (669, 668, 683, 684), (670, 669, 684, 685), (663, 662, 677, 678), (671, 670, 685, 686), (664, 663, 678, 679), (672, 671, 686, 687), (665, 664, 679, 680), (673, 672, 687, 688), (666, 665, 680, 681), (678, 677, 692, 693), (686, 685, 700, 701), (679, 678, 693, 694), (687, 686, 701, 702), (680, 679, 694, 695), (688, 687, 702, 703), (681, 680, 695, 696), (689, 688, 703, 704), (682, 681, 696, 697), (690, 689, 704, 705), (683, 682, 697, 698), (691, 690, 705, 706), (684, 683, 698, 699), (685, 684, 699, 700), (697, 696, 711, 712), (705, 704, 719, 720), (698, 697, 712, 713), (706, 705, 720, 721), (699, 698, 713, 714), (700, 699, 714, 715), (693, 692, 707, 708), (701, 700, 715, 716), (694, 693, 708, 709), (702, 701, 716, 717), (695, 694, 709, 710), (703, 702, 717, 718), (696, 695, 710, 711), (704, 703, 718, 719), (716, 715, 730, 731), (709, 708, 723, 724), (717, 716, 731, 732), (710, 709, 724, 725), (718, 717, 732, 733), (711, 710, 725, 726), (719, 718, 733, 734), (712, 711, 726, 727), (720, 719, 734, 735), (713, 712, 727, 728), (721, 720, 735, 736), (714, 713, 728, 729), (715, 714, 729, 730), (708, 707, 722, 723), (735, 734, 749, 750), (728, 727, 742, 743), (736, 735, 750, 751), (729, 728, 743, 744), (730, 729, 744, 745), (723, 722, 737, 738), (731, 730, 745, 746), (724, 723, 738, 739), (732, 731, 746, 747), (725, 724, 739, 740), (733, 732, 747, 748), (726, 725, 740, 741), (734, 733, 748, 749), (727, 726, 741, 742), (747, 746, 761, 762), (740, 739, 754, 755), (748, 747, 762, 763), (741, 740, 755, 756), (749, 748, 763, 764), (742, 741, 756, 757), (750, 749, 764, 765), (743, 742, 757, 758), (751, 750, 765, 766), (744, 743, 758, 759), (745, 744, 759, 760), (738, 737, 752, 753), (746, 745, 760, 761), (739, 738, 753, 754), (766, 765, 780, 781), (759, 758, 773, 774), (760, 759, 774, 775), (753, 752, 767, 768), (761, 760, 775, 776), (754, 753, 768, 769), (762, 761, 776, 777), (755, 754, 769, 770), (763, 762, 777, 778), (756, 755, 770, 771), (764, 763, 778, 779), (757, 756, 771, 772), (765, 764, 779, 780), (758, 757, 772, 773), (770, 769, 784, 785), (778, 777, 792, 793), (771, 770, 785, 786), (779, 778, 793, 794), (772, 771, 786, 787), (780, 779, 794, 795), (773, 772, 787, 788), (781, 780, 795, 796), (774, 773, 788, 789), (775, 774, 789, 790), (768, 767, 782, 783), (776, 775, 790, 791), (769, 768, 783, 784), (777, 776, 791, 792), (789, 788, 803, 804), (790, 789, 804, 805), (783, 782, 797, 798), (791, 790, 805, 806), (784, 783, 798, 799), (792, 791, 806, 807), (785, 784, 799, 800), (793, 792, 807, 808), (786, 785, 800, 801), (794, 793, 808, 809), (787, 786, 801, 802), (795, 794, 809, 810), (788, 787, 802, 803), (796, 795, 810, 811), (808, 807, 823, 824), (801, 800, 816, 817), (809, 808, 824, 825), (802, 801, 817, 818), (810, 809, 825, 826), (803, 802, 818, 819), (811, 810, 826, 827), (804, 803, 819, 820), (805, 804, 820, 821), (798, 797, 813, 814), (806, 805, 821, 822), (799, 798, 814, 815), (807, 806, 822, 823), (800, 799, 815, 816), (821, 820, 835, 836), (814, 813, 828, 829), (822, 821, 836, 837), (815, 814, 829, 830), (823, 822, 837, 838), (816, 815, 830, 831), (824, 823, 838, 839), (817, 816, 831, 832), (825, 824, 839, 840), (818, 817, 832, 833), (826, 825, 840, 841), (819, 818, 833, 834), (827, 826, 841, 842), (820, 819, 834, 835), (832, 831, 846, 847), (840, 839, 854, 855), (833, 832, 847, 848), (841, 840, 855, 856), (834, 833, 848, 849), (842, 841, 856, 857), (835, 834, 849, 850), (836, 835, 850, 851), (829, 828, 843, 844), (837, 836, 851, 852), (830, 829, 844, 845), (838, 837, 852, 853), (831, 830, 845, 846), (839, 838, 853, 854), (851, 850, 865, 866), (844, 843, 858, 859), (852, 851, 866, 867), (845, 844, 859, 860), (853, 852, 867, 868), (846, 845, 860, 861), (854, 853, 868, 869), (847, 846, 861, 862), (855, 854, 869, 870), (848, 847, 862, 863), (856, 855, 870, 871), (849, 848, 863, 864), (857, 856, 871, 872), (850, 849, 864, 865), (870, 869, 884, 885), (863, 862, 877, 878), (871, 870, 885, 886), (864, 863, 878, 879), (872, 871, 886, 887), (865, 864, 879, 880), (866, 865, 880, 881), (859, 858, 873, 874), (867, 866, 881, 882), (860, 859, 874, 875), (868, 867, 882, 883), (861, 860, 875, 876), (869, 868, 883, 884), (862, 861, 876, 877), (882, 881, 896, 897), (875, 874, 889, 890), (883, 882, 897, 898), (876, 875, 890, 891), (884, 883, 898, 899), (877, 876, 891, 892), (885, 884, 899, 900), (878, 877, 892, 893), (886, 885, 900, 901), (879, 878, 893, 894), (887, 886, 901, 902), (880, 879, 894, 895), (881, 880, 895, 896), (874, 873, 888, 889), (901, 900, 915, 916), (894, 893, 908, 909), (902, 901, 916, 917), (895, 894, 909, 910), (896, 895, 910, 911), (889, 888, 903, 904), (897, 896, 911, 912), (890, 889, 904, 905), (898, 897, 912, 913), (891, 890, 905, 906), (899, 898, 913, 914), (892, 891, 906, 907), (900, 899, 914, 915), (893, 892, 907, 908), (905, 904, 919, 920), (913, 912, 927, 928), (906, 905, 920, 921), (914, 913, 928, 929), (907, 906, 921, 922), (915, 914, 929, 930), (908, 907, 922, 923), (916, 915, 930, 931), (909, 908, 923, 924), (917, 916, 931, 932), (910, 909, 924, 925), (911, 910, 925, 926), (904, 903, 918, 919), (912, 911, 926, 927), (924, 923, 939, 940), (932, 931, 947, 948), (925, 924, 940, 941), (926, 925, 941, 942), (919, 918, 934, 935), (927, 926, 942, 943), (920, 919, 935, 936), (928, 927, 943, 944), (921, 920, 936, 937), (929, 928, 944, 945), (922, 921, 937, 938), (930, 929, 945, 946), (923, 922, 938, 939), (931, 930, 946, 947), (944, 943, 958, 959), (937, 936, 951, 952), (945, 944, 959, 960), (938, 937, 952, 953), (946, 945, 960, 961), (939, 938, 953, 954), (947, 946, 961, 962), (940, 939, 954, 955), (948, 947, 962, 963), (941, 940, 955, 956), (942, 941, 956, 957), (935, 934, 949, 950), (943, 942, 957, 958), (936, 935, 950, 951), (482, 933, 497), (812, 496, 511), (497, 933, 512), (812, 511, 526), (512, 933, 527), (812, 526, 541), (527, 933, 542), (812, 541, 556), (542, 933, 557), (812, 556, 571), (557, 933, 572), (812, 571, 586), (572, 933, 587), (812, 586, 601), (587, 933, 602), (812, 601, 616), (602, 933, 617), (812, 616, 631), (617, 933, 632), (812, 631, 646), (632, 933, 647), (812, 646, 661), (647, 933, 662), (812, 661, 676), (662, 933, 677), (812, 676, 691), (677, 933, 692), (812, 691, 706), (692, 933, 707), (812, 706, 721), (707, 933, 722), (812, 721, 736), (722, 933, 737), (812, 736, 751), (737, 933, 752), (812, 751, 766), (752, 933, 767), (812, 766, 781), (767, 933, 782), (812, 781, 796), (782, 933, 797), (812, 796, 811), (797, 933, 813), (812, 811, 827), (813, 933, 828), (812, 827, 842), (828, 933, 843), (812, 842, 857), (843, 933, 858), (812, 857, 872), (858, 933, 873), (812, 872, 887), (873, 933, 888), (812, 887, 902), (888, 933, 903), (812, 902, 917), (903, 933, 918), (812, 917, 932), (918, 933, 934), (812, 932, 948), (934, 933, 949), (812, 948, 963), (963, 962, 495, 496), (956, 955, 488, 489), (949, 933, 482), (812, 963, 496), (957, 956, 489, 490), (950, 949, 482, 483), (958, 957, 490, 491), (951, 950, 483, 484), (959, 958, 491, 492), (952, 951, 484, 485), (960, 959, 492, 493), (953, 952, 485, 486), (961, 960, 493, 494), (954, 953, 486, 487), (962, 961, 494, 495), (955, 954, 487, 488)])
me_sphere.use_remesh_preserve_volume = False
me_sphere.use_remesh_preserve_attributes = False
me_sphere.use_mirror_vertex_groups = False
me_sphere.update()
me_plane_004 = bpy.data.meshes.new('Plane.004')
me_plane_004.from_pydata([(-1.0, -1.0, 0.0), (1.0, -1.0, 0.0), (-1.0, 1.0, 0.0), (1.0, 1.0, 0.0)], [], [(0, 1, 3, 2)])
_uv = me_plane_004.uv_layers.new(name='UVMap')
_uv.uv.foreach_set('vector', [7.907e-05, 7.904e-05, 0.625, 7.904e-05, 0.625, 0.9999, 7.904e-05, 0.9999])
me_plane_004.materials.append(mat_material_001)
me_plane_004.use_remesh_preserve_volume = False
me_plane_004.use_remesh_preserve_attributes = False
me_plane_004.use_mirror_vertex_groups = False
me_plane_004.update()
me_plane_002 = bpy.data.meshes.new('Plane.002')
me_plane_002.from_pydata([(-1.0, -1.0, 0.0), (1.0, -1.0, 0.0), (-1.0, 1.0, 0.0), (1.0, 1.0, 0.0)], [], [(0, 1, 3, 2)])
me_plane_002.materials.append(mat_lichtquelle3_gelb)
me_plane_002.use_remesh_preserve_volume = False
me_plane_002.use_remesh_preserve_attributes = False
me_plane_002.use_mirror_vertex_groups = False
me_plane_002.update()
me_plane_001 = bpy.data.meshes.new('Plane.001')
me_plane_001.from_pydata([(-1.0, -1.0, 0.0), (1.0, -1.0, 0.0), (-1.0, 1.0, 0.0), (1.0, 1.0, 0.0)], [], [(0, 1, 3, 2)])
me_plane_001.materials.append(mat_lichtquelle2_blau)
me_plane_001.use_remesh_preserve_volume = False
me_plane_001.use_remesh_preserve_attributes = False
me_plane_001.use_mirror_vertex_groups = False
me_plane_001.update()
me_plane = bpy.data.meshes.new('Plane')
me_plane.from_pydata([(-1.0, -1.0, 0.0), (1.0, -1.0, 0.0), (-1.0, 1.0, 0.0), (1.0, 1.0, 0.0)], [], [(0, 1, 3, 2)])
me_plane.materials.append(mat_lichtquelle1_wei)
me_plane.use_remesh_preserve_volume = False
me_plane.use_remesh_preserve_attributes = False
me_plane.use_mirror_vertex_groups = False
me_plane.update()

# ---- objects
ob_sphere = bpy.data.objects.new('Sphere', me_sphere)
ob_plane_003 = bpy.data.objects.new('Plane.003', me_plane_004)
ob_plane_002 = bpy.data.objects.new('Plane.002', me_plane_002)
ob_plane_001 = bpy.data.objects.new('Plane.001', me_plane_001)
ob_plane = bpy.data.objects.new('Plane', me_plane)
ob_camera = bpy.data.objects.new('Camera', cam_camera)

# ---- transforms, parenting, visibility, modifiers, constraints
ob_sphere.location = (-1.408, -2.629, 0.3357)
ob_sphere.rotation_euler = (-1.306, 0.1012, -0.1169)
ob_sphere.scale = (0.4515, -0.08431, 0.4515)
ob_sphere.lineart.crease_threshold = 0.0
ob_plane_003.location = (0.0, 0.0, 0.0)
ob_plane_003.rotation_euler = (0.0, -0.0, 0.8305)
ob_plane_003.scale = (8.04, 8.04, 8.04)
ob_plane_003.lineart.crease_threshold = 0.0
ob_plane_002.location = (-4.358, 5.1, 9.075)
ob_plane_002.rotation_euler = (-0.5295, -0.7484, 0.0)
ob_plane_002.scale = (2.012, 2.012, 2.012)
ob_plane_002.lineart.crease_threshold = 0.0
ob_plane_001.location = (-3.449, -6.398, 10.08)
ob_plane_001.rotation_euler = (0.02437, -0.7193, 1.078)
ob_plane_001.scale = (1.759, 2.444, 1.706)
ob_plane_001.lineart.crease_threshold = 0.0
ob_plane.location = (8.269, -2.456, 6.826)
ob_plane.rotation_euler = (-0.9435, 3.225, -4.995)
ob_plane.scale = (2.664, 1.083, 1.117)
ob_plane.lineart.crease_threshold = 0.0
ob_camera.location = (10.9, 1.178, 0.2103)
ob_camera.rotation_euler = (1.714, -0.02511, 1.744)
ob_camera.lock_rotations_4d = False
ob_camera.empty_display_type = 'ARROWS'
ob_camera.color = (0.0, 0.0, 0.0, 0.0)
ob_camera.display_type = 'WIRE'
ob_camera.lineart.crease_threshold = 0.0

# ---- collection membership
col_collection_1.objects.link(ob_sphere)
col_collection_1.objects.link(ob_plane_003)
col_collection_1.objects.link(ob_plane_002)
col_collection_1.objects.link(ob_plane_001)
col_collection_1.objects.link(ob_plane)
col_collection_1.objects.link(ob_camera)

# ---- scene / render settings (as saved in the file)
scene.camera = ob_camera
scene.frame_start = 1; scene.frame_end = 76; scene.frame_set(65)
scene.render.engine = 'CYCLES'
scene.render.resolution_x = 1280
scene.render.resolution_y = 720
scene.render.fps = 30
scene.render.dither_intensity = 0.0
scene.cycles.use_denoising = False
scene.cycles.samples = 10
scene.cycles.sampling_pattern = 'TABULATED_SOBOL'
scene.cycles.light_sampling_threshold = 0.0
scene.cycles.use_adaptive_sampling = False
scene.cycles.use_light_tree = False
scene.cycles.blur_glossy = 0.0
scene.cycles.pixel_filter_type = 'GAUSSIAN'
scene.cycles.sample_clamp_indirect = 0.0
scene.view_settings.view_transform = 'Standard'
bpy.context.view_layer.update()
